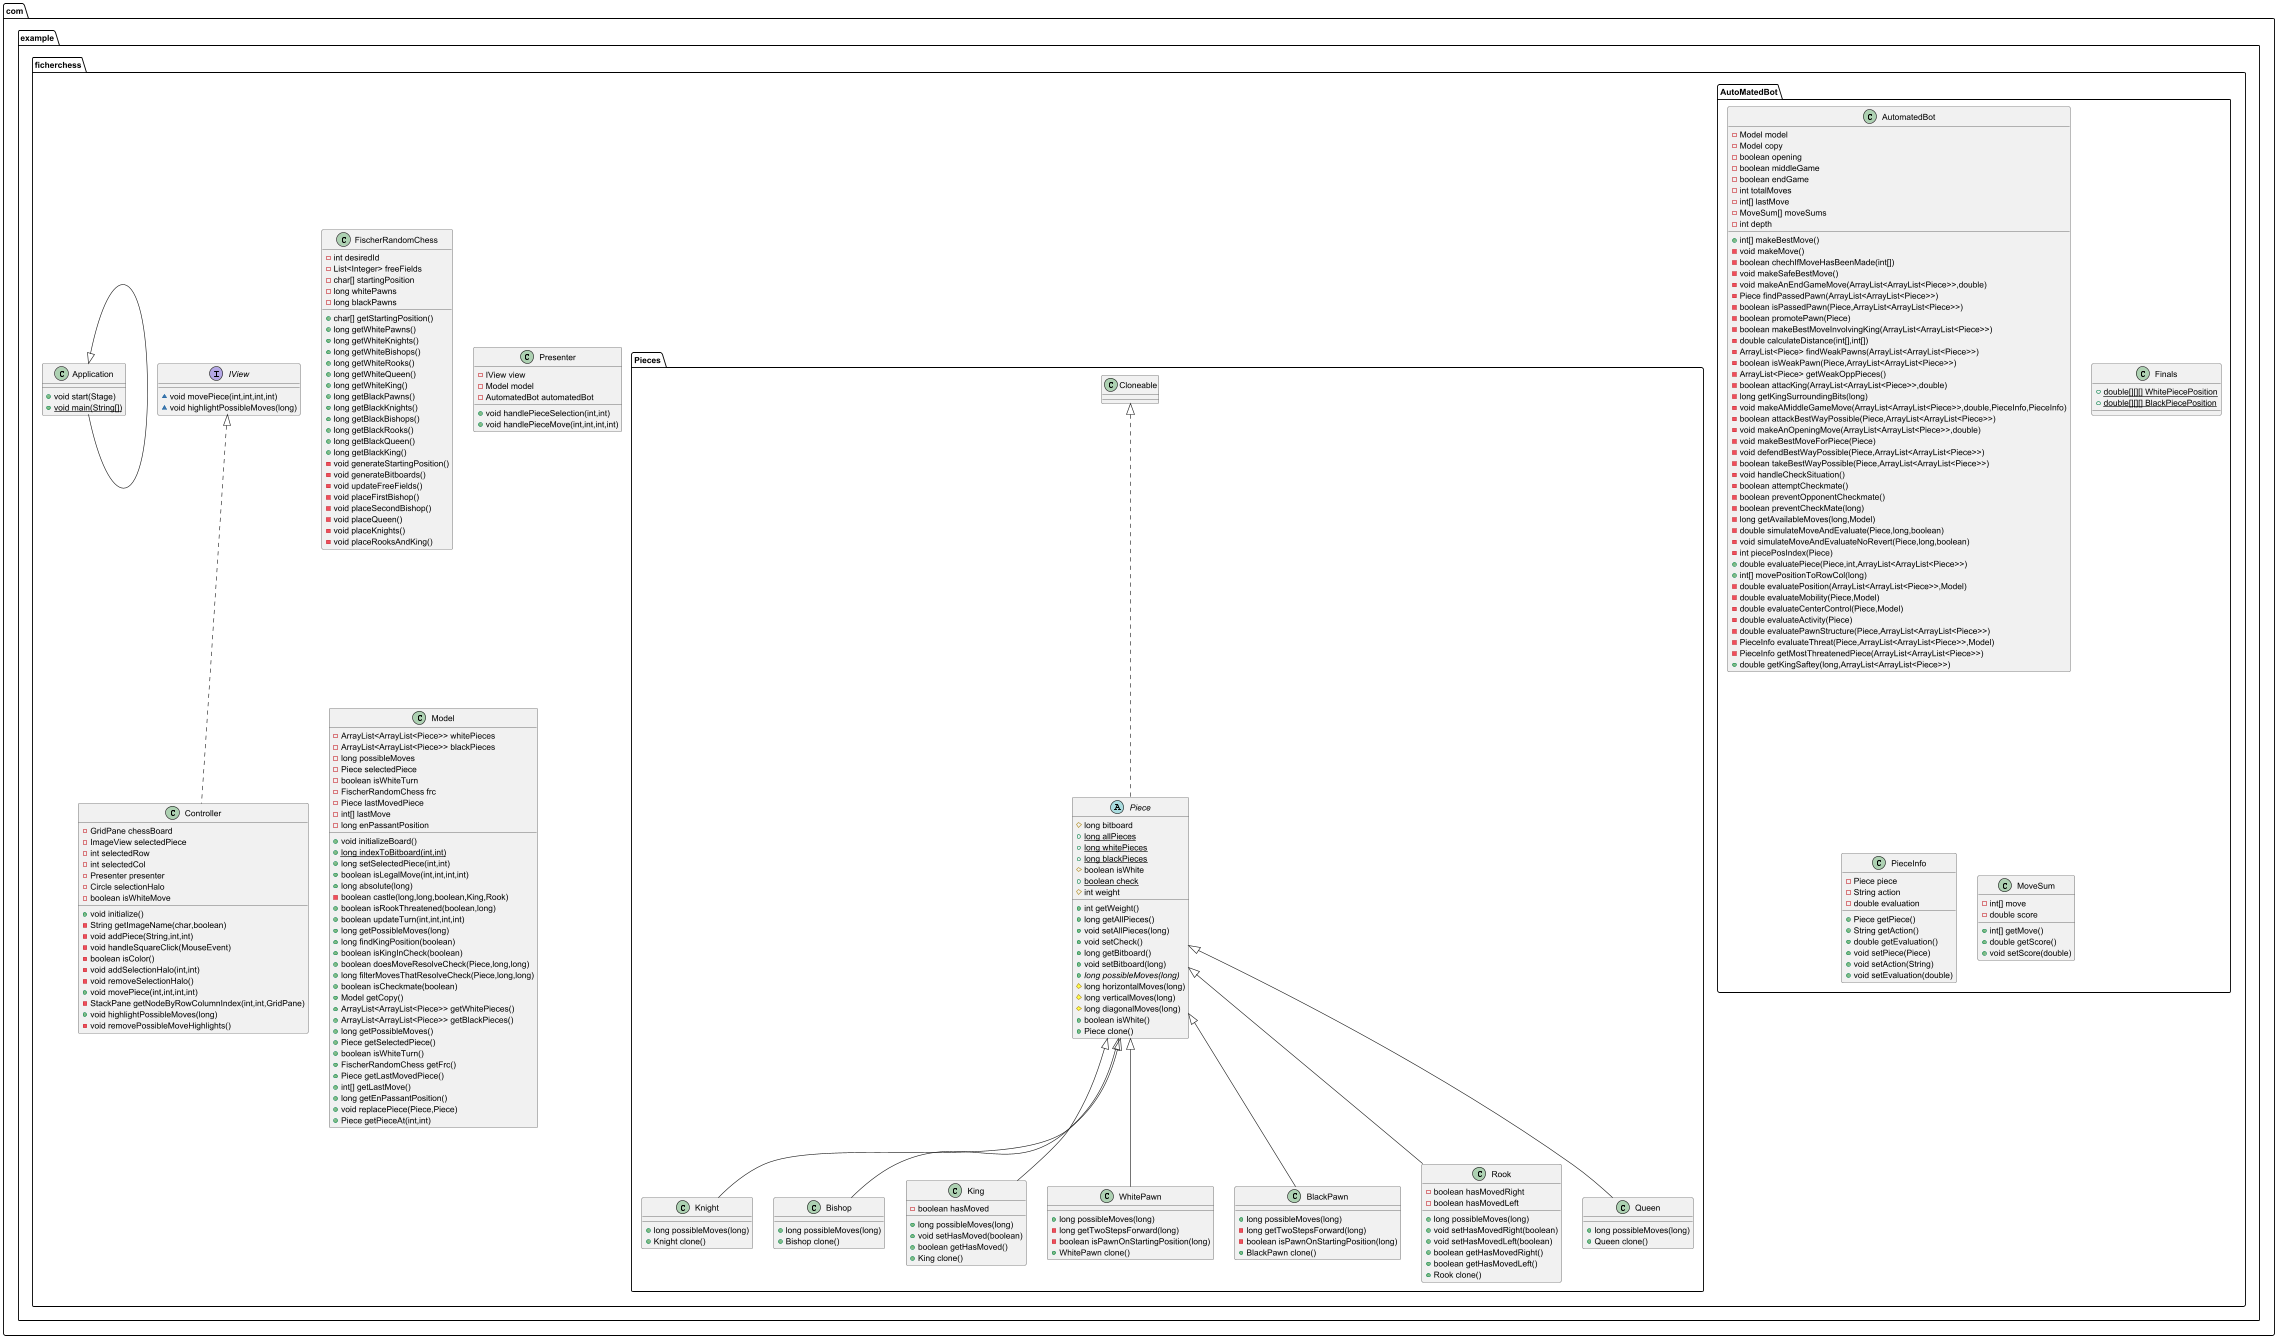

The diagram above was rendered by PlantUML. Its source (embedded in the PNG):
@startuml
class com.example.ficherchess.AutoMatedBot.AutomatedBot {
- Model model
- Model copy
- boolean opening
- boolean middleGame
- boolean endGame
- int totalMoves
- int[] lastMove
- MoveSum[] moveSums
- int depth
+ int[] makeBestMove()
- void makeMove()
- boolean chechIfMoveHasBeenMade(int[])
- void makeSafeBestMove()
- void makeAnEndGameMove(ArrayList<ArrayList<Piece>>,double)
- Piece findPassedPawn(ArrayList<ArrayList<Piece>>)
- boolean isPassedPawn(Piece,ArrayList<ArrayList<Piece>>)
- boolean promotePawn(Piece)
- boolean makeBestMoveInvolvingKing(ArrayList<ArrayList<Piece>>)
- double calculateDistance(int[],int[])
- ArrayList<Piece> findWeakPawns(ArrayList<ArrayList<Piece>>)
- boolean isWeakPawn(Piece,ArrayList<ArrayList<Piece>>)
- ArrayList<Piece> getWeakOppPieces()
- boolean attacKing(ArrayList<ArrayList<Piece>>,double)
- long getKingSurroundingBits(long)
- void makeAMiddleGameMove(ArrayList<ArrayList<Piece>>,double,PieceInfo,PieceInfo)
- boolean attackBestWayPossible(Piece,ArrayList<ArrayList<Piece>>)
- void makeAnOpeningMove(ArrayList<ArrayList<Piece>>,double)
- void makeBestMoveForPiece(Piece)
- void defendBestWayPossible(Piece,ArrayList<ArrayList<Piece>>)
- boolean takeBestWayPossible(Piece,ArrayList<ArrayList<Piece>>)
- void handleCheckSituation()
- boolean attemptCheckmate()
- boolean preventOpponentCheckmate()
- boolean preventCheckMate(long)
- long getAvailableMoves(long,Model)
- double simulateMoveAndEvaluate(Piece,long,boolean)
- void simulateMoveAndEvaluateNoRevert(Piece,long,boolean)
- int piecePosIndex(Piece)
+ double evaluatePiece(Piece,int,ArrayList<ArrayList<Piece>>)
+ int[] movePositionToRowCol(long)
- double evaluatePosition(ArrayList<ArrayList<Piece>>,Model)
- double evaluateMobility(Piece,Model)
- double evaluateCenterControl(Piece,Model)
- double evaluateActivity(Piece)
- double evaluatePawnStructure(Piece,ArrayList<ArrayList<Piece>>)
- PieceInfo evaluateThreat(Piece,ArrayList<ArrayList<Piece>>,Model)
- PieceInfo getMostThreatenedPiece(ArrayList<ArrayList<Piece>>)
+ double getKingSaftey(long,ArrayList<ArrayList<Piece>>)
}


class com.example.ficherchess.Pieces.Knight {
+ long possibleMoves(long)
+ Knight clone()
}

class com.example.ficherchess.FischerRandomChess {
- int desiredId
- List<Integer> freeFields
- char[] startingPosition
- long whitePawns
- long blackPawns
+ char[] getStartingPosition()
+ long getWhitePawns()
+ long getWhiteKnights()
+ long getWhiteBishops()
+ long getWhiteRooks()
+ long getWhiteQueen()
+ long getWhiteKing()
+ long getBlackPawns()
+ long getBlackKnights()
+ long getBlackBishops()
+ long getBlackRooks()
+ long getBlackQueen()
+ long getBlackKing()
- void generateStartingPosition()
- void generateBitboards()
- void updateFreeFields()
- void placeFirstBishop()
- void placeSecondBishop()
- void placeQueen()
- void placeKnights()
- void placeRooksAndKing()
}


class com.example.ficherchess.Pieces.Bishop {
+ long possibleMoves(long)
+ Bishop clone()
}

interface com.example.ficherchess.IView {
~ void movePiece(int,int,int,int)
~ void highlightPossibleMoves(long)
}

class com.example.ficherchess.AutoMatedBot.Finals {
+ {static} double[][][] WhitePiecePosition
+ {static} double[][][] BlackPiecePosition
}

class com.example.ficherchess.Presenter {
- IView view
- Model model
- AutomatedBot automatedBot
+ void handlePieceSelection(int,int)
+ void handlePieceMove(int,int,int,int)
}


class com.example.ficherchess.Controller {
- GridPane chessBoard
- ImageView selectedPiece
- int selectedRow
- int selectedCol
- Presenter presenter
- Circle selectionHalo
- boolean isWhiteMove
+ void initialize()
- String getImageName(char,boolean)
- void addPiece(String,int,int)
- void handleSquareClick(MouseEvent)
- boolean isColor()
- void addSelectionHalo(int,int)
- void removeSelectionHalo()
+ void movePiece(int,int,int,int)
- StackPane getNodeByRowColumnIndex(int,int,GridPane)
+ void highlightPossibleMoves(long)
- void removePossibleMoveHighlights()
}


class com.example.ficherchess.AutoMatedBot.PieceInfo {
- Piece piece
- String action
- double evaluation
+ Piece getPiece()
+ String getAction()
+ double getEvaluation()
+ void setPiece(Piece)
+ void setAction(String)
+ void setEvaluation(double)
}


abstract class com.example.ficherchess.Pieces.Piece {
# long bitboard
+ {static} long allPieces
+ {static} long whitePieces
+ {static} long blackPieces
# boolean isWhite
+ {static} boolean check
# int weight
+ int getWeight()
+ long getAllPieces()
+ void setAllPieces(long)
+ void setCheck()
+ long getBitboard()
+ void setBitboard(long)
+ {abstract}long possibleMoves(long)
# long horizontalMoves(long)
# long verticalMoves(long)
# long diagonalMoves(long)
+ boolean isWhite()
+ Piece clone()
}


class com.example.ficherchess.Application {
+ void start(Stage)
+ {static} void main(String[])
}

class com.example.ficherchess.Pieces.King {
- boolean hasMoved
+ long possibleMoves(long)
+ void setHasMoved(boolean)
+ boolean getHasMoved()
+ King clone()
}


class com.example.ficherchess.Model {
- ArrayList<ArrayList<Piece>> whitePieces
- ArrayList<ArrayList<Piece>> blackPieces
- long possibleMoves
- Piece selectedPiece
- boolean isWhiteTurn
- FischerRandomChess frc
- Piece lastMovedPiece
- int[] lastMove
- long enPassantPosition
+ void initializeBoard()
+ {static} long indexToBitboard(int,int)
+ long setSelectedPiece(int,int)
+ boolean isLegalMove(int,int,int,int)
+ long absolute(long)
- boolean castle(long,long,boolean,King,Rook)
+ boolean isRookThreatened(boolean,long)
+ boolean updateTurn(int,int,int,int)
+ long getPossibleMoves(long)
+ long findKingPosition(boolean)
+ boolean isKingInCheck(boolean)
+ boolean doesMoveResolveCheck(Piece,long,long)
+ long filterMovesThatResolveCheck(Piece,long,long)
+ boolean isCheckmate(boolean)
+ Model getCopy()
+ ArrayList<ArrayList<Piece>> getWhitePieces()
+ ArrayList<ArrayList<Piece>> getBlackPieces()
+ long getPossibleMoves()
+ Piece getSelectedPiece()
+ boolean isWhiteTurn()
+ FischerRandomChess getFrc()
+ Piece getLastMovedPiece()
+ int[] getLastMove()
+ long getEnPassantPosition()
+ void replacePiece(Piece,Piece)
+ Piece getPieceAt(int,int)
}


class com.example.ficherchess.Pieces.WhitePawn {
+ long possibleMoves(long)
- long getTwoStepsForward(long)
- boolean isPawnOnStartingPosition(long)
+ WhitePawn clone()
}

class com.example.ficherchess.Pieces.BlackPawn {
+ long possibleMoves(long)
- long getTwoStepsForward(long)
- boolean isPawnOnStartingPosition(long)
+ BlackPawn clone()
}

class com.example.ficherchess.Pieces.Rook {
- boolean hasMovedRight
- boolean hasMovedLeft
+ long possibleMoves(long)
+ void setHasMovedRight(boolean)
+ void setHasMovedLeft(boolean)
+ boolean getHasMovedRight()
+ boolean getHasMovedLeft()
+ Rook clone()
}


class com.example.ficherchess.Pieces.Queen {
+ long possibleMoves(long)
+ Queen clone()
}

class com.example.ficherchess.AutoMatedBot.MoveSum {
- int[] move
- double score
+ int[] getMove()
+ double getScore()
+ void setScore(double)
}




com.example.ficherchess.Pieces.Piece <|-- com.example.ficherchess.Pieces.Knight
com.example.ficherchess.Pieces.Piece <|-- com.example.ficherchess.Pieces.Bishop
com.example.ficherchess.IView <|.. com.example.ficherchess.Controller
com.example.ficherchess.Pieces.Cloneable <|.. com.example.ficherchess.Pieces.Piece
com.example.ficherchess.Application <|-- com.example.ficherchess.Application
com.example.ficherchess.Pieces.Piece <|-- com.example.ficherchess.Pieces.King
com.example.ficherchess.Pieces.Piece <|-- com.example.ficherchess.Pieces.WhitePawn
com.example.ficherchess.Pieces.Piece <|-- com.example.ficherchess.Pieces.BlackPawn
com.example.ficherchess.Pieces.Piece <|-- com.example.ficherchess.Pieces.Rook
com.example.ficherchess.Pieces.Piece <|-- com.example.ficherchess.Pieces.Queen
@enduml